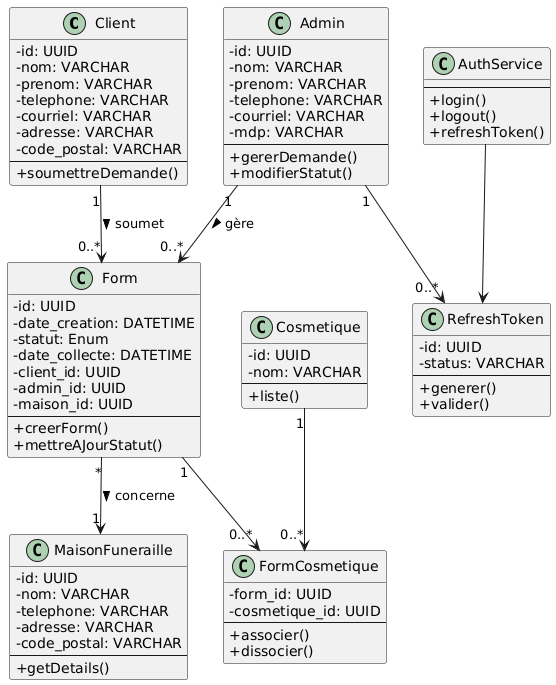

The diagram above was rendered by PlantUML. Its source (embedded in the PNG):
@startuml
skinparam classAttributeIconSize 0

class Client {
  - id: UUID
  - nom: VARCHAR
  - prenom: VARCHAR
  - telephone: VARCHAR
  - courriel: VARCHAR
  - adresse: VARCHAR
  - code_postal: VARCHAR
  --
  + soumettreDemande()
}

class Admin {
  - id: UUID
  - nom: VARCHAR
  - prenom: VARCHAR
  - telephone: VARCHAR
  - courriel: VARCHAR
  - mdp: VARCHAR
  --
  + gererDemande()
  + modifierStatut()
}

class Form {
  - id: UUID
  - date_creation: DATETIME
  - statut: Enum
  - date_collecte: DATETIME
  - client_id: UUID
  - admin_id: UUID
  - maison_id: UUID
  --
  + creerForm()
  + mettreAJourStatut()
}

class MaisonFuneraille {
  - id: UUID
  - nom: VARCHAR
  - telephone: VARCHAR
  - adresse: VARCHAR
  - code_postal: VARCHAR
  --
  + getDetails()
}

class Cosmetique {
  - id: UUID
  - nom: VARCHAR
  --
  + liste()
}

class FormCosmetique {
  - form_id: UUID
  - cosmetique_id: UUID
  --
  + associer()
  + dissocier()
}

class RefreshToken {
  - id: UUID
  - status: VARCHAR
  --
  + generer()
  + valider()
}

class AuthService {
  --
  + login()
  + logout()
  + refreshToken()
}

' --- Relations ---
Client "1" --> "0..*" Form : soumet >
Admin "1" --> "0..*" Form : gère >
Form "*" --> "1" MaisonFuneraille : concerne >
Form "1" --> "0..*" FormCosmetique
Cosmetique "1" --> "0..*" FormCosmetique

Admin "1" --> "0..*" RefreshToken
AuthService --> RefreshToken
@enduml